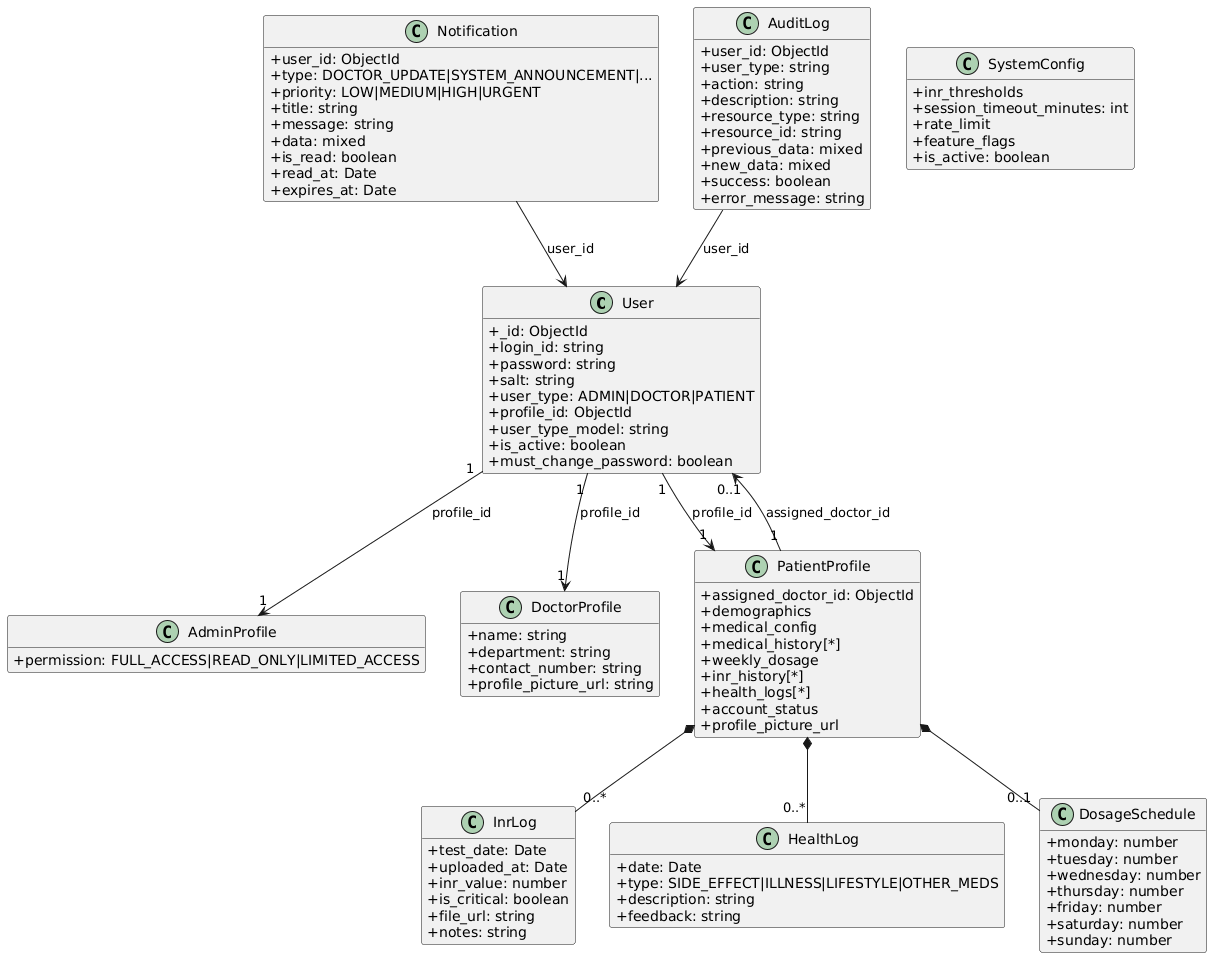

The diagram above was rendered by PlantUML. Its source (embedded in the PNG):
@startuml
hide methods
hide stereotypes
skinparam classAttributeIconSize 0

class User {
  +_id: ObjectId
  +login_id: string
  +password: string
  +salt: string
  +user_type: ADMIN|DOCTOR|PATIENT
  +profile_id: ObjectId
  +user_type_model: string
  +is_active: boolean
  +must_change_password: boolean
}

class AdminProfile {
  +permission: FULL_ACCESS|READ_ONLY|LIMITED_ACCESS
}

class DoctorProfile {
  +name: string
  +department: string
  +contact_number: string
  +profile_picture_url: string
}

class PatientProfile {
  +assigned_doctor_id: ObjectId
  +demographics
  +medical_config
  +medical_history[*]
  +weekly_dosage
  +inr_history[*]
  +health_logs[*]
  +account_status
  +profile_picture_url
}

class Notification {
  +user_id: ObjectId
  +type: DOCTOR_UPDATE|SYSTEM_ANNOUNCEMENT|...
  +priority: LOW|MEDIUM|HIGH|URGENT
  +title: string
  +message: string
  +data: mixed
  +is_read: boolean
  +read_at: Date
  +expires_at: Date
}

class AuditLog {
  +user_id: ObjectId
  +user_type: string
  +action: string
  +description: string
  +resource_type: string
  +resource_id: string
  +previous_data: mixed
  +new_data: mixed
  +success: boolean
  +error_message: string
}

class SystemConfig {
  +inr_thresholds
  +session_timeout_minutes: int
  +rate_limit
  +feature_flags
  +is_active: boolean
}

class InrLog {
  +test_date: Date
  +uploaded_at: Date
  +inr_value: number
  +is_critical: boolean
  +file_url: string
  +notes: string
}

class HealthLog {
  +date: Date
  +type: SIDE_EFFECT|ILLNESS|LIFESTYLE|OTHER_MEDS
  +description: string
  +feedback: string
}

class DosageSchedule {
  +monday: number
  +tuesday: number
  +wednesday: number
  +thursday: number
  +friday: number
  +saturday: number
  +sunday: number
}

User "1" --> "1" AdminProfile : profile_id
User "1" --> "1" DoctorProfile : profile_id
User "1" --> "1" PatientProfile : profile_id
PatientProfile "1" --> "0..1" User : assigned_doctor_id
PatientProfile *-- "0..*" InrLog
PatientProfile *-- "0..*" HealthLog
PatientProfile *-- "0..1" DosageSchedule
Notification --> User : user_id
AuditLog --> User : user_id
@enduml